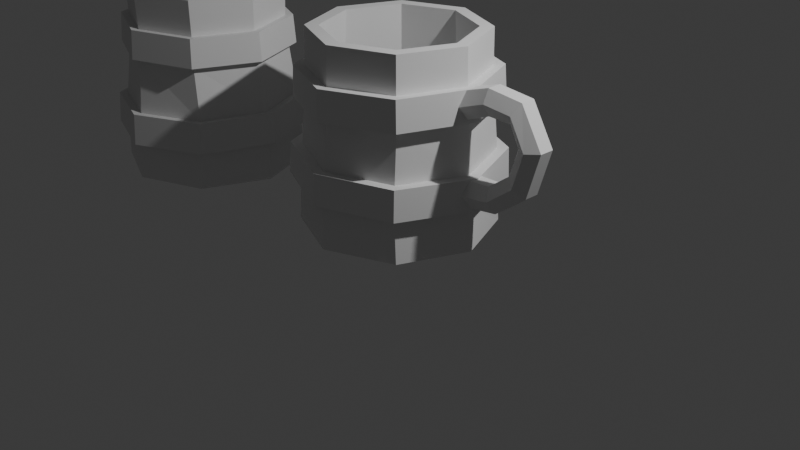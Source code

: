 # Source: Tankard.blend  (saved by Blender 4.4.32; exported with 4.5.12 LTS)
import bpy
from mathutils import Matrix  # noqa: F401  (used for matrix-valued properties, if any)

bpy.ops.wm.read_factory_settings(use_empty=True)
scene = bpy.context.scene
scene.name = 'Scene'

# ---- collections
col_collection = bpy.data.collections.new('Collection'); scene.collection.children.link(col_collection)

# ---- world
world_world = bpy.data.worlds.new('World'); scene.world = world_world
world_world.use_nodes = True; world_world.node_tree.nodes.clear()
_N = world_world.node_tree.nodes; _L = world_world.node_tree.links
n0 = _N.new('ShaderNodeOutputWorld'); n0.name = 'World Output'; n0.location = (300, 300)
n1 = _N.new('ShaderNodeBackground'); n1.name = 'Background'; n1.location = (10, 300)
n1.inputs[0].default_value = (0.05088, 0.05088, 0.05088, 1.0)
_L.new(n1.outputs[0], n0.inputs[0])
n0.is_active_output = True
world_world.color = (0.05088, 0.05088, 0.05088)
world_world.sun_shadow_jitter_overblur = 0.0

# ---- cameras
cam_camera = bpy.data.cameras.new('Camera')
cam_camera.clip_end = 100.0
cam_camera.ortho_scale = 7.314

# ---- lights
light_light = bpy.data.lights.new('Light', 'POINT')
light_light.energy = 1000.0
light_light.shadow_soft_size = 0.1

# ---- meshes
me_cylinder = bpy.data.meshes.new('Cylinder')
me_cylinder.from_pydata([(0.0, 1.0, 0.01041), (9.789e-10, 0.8686, 2.22), (0.7071, 0.7071, 0.01041), (0.6142, 0.6142, 2.22), (1.0, 0.0, 0.01041), (0.8686, 0.0, 2.22), (0.7071, -0.7071, 0.01041), (0.6142, -0.6142, 2.22), (0.0, -1.0, 0.01041), (9.789e-10, -0.8686, 2.22), (-0.7071, -0.7071, 0.01041), (-0.6142, -0.6142, 2.22), (-1.0, 0.0, 0.01041), (-0.8686, 0.0, 2.22), (-0.7071, 0.7071, 0.01041), (-0.6142, 0.6142, 2.22), (-0.03867, 0.965, 0.4578), (-0.04002, 0.939, 0.8252), (-0.001482, 0.8775, 1.461), (0.0009151, 0.8524, 1.804), (0.6037, 0.6029, 1.798), (0.619, 0.6207, 1.454), (0.6419, 0.6926, 0.8326), (0.6622, 0.7118, 0.4654), (0.8536, 0.0002156, 1.795), (0.8762, 0.0002893, 1.451), (0.9499, 0.03613, 0.8366), (0.9788, 0.03708, 0.4695), (0.6041, -0.6026, 1.798), (0.6194, -0.6203, 1.454), (0.7035, -0.6459, 0.8347), (0.7255, -0.6638, 0.4676), (0.001407, -0.8525, 1.804), (-0.0009755, -0.8774, 1.461), (0.04709, -0.9539, 0.8282), (0.05086, -0.9804, 0.4608), (-0.6014, -0.603, 1.81), (-0.6215, -0.6206, 1.467), (-0.6349, -0.7075, 0.8207), (-0.65, -0.7272, 0.4532), (-0.8512, -0.0002802, 1.813), (-0.8787, -0.0002211, 1.47), (-0.9429, -0.051, 0.8168), (-0.9666, -0.05247, 0.4492), (-0.6018, 0.6026, 1.811), (-0.6218, 0.6203, 1.468), (-0.6965, 0.631, 0.8187), (-0.7133, 0.6484, 0.4511), (-0.04291, 1.056, 0.4674), (-0.04426, 1.03, 0.8349), (-0.00144, 0.9639, 1.471), (0.0009577, 0.9388, 1.814), (0.6649, 0.664, 1.807), (0.6802, 0.6818, 1.463), (0.703, 0.7596, 0.843), (0.7233, 0.7788, 0.4758), (0.94, 0.0002389, 1.804), (0.9627, 0.0003126, 1.46), (1.041, 0.04031, 0.8473), (1.069, 0.04126, 0.4802), (0.6653, -0.6637, 1.807), (0.6806, -0.6813, 1.463), (0.7705, -0.707, 0.8453), (0.7925, -0.725, 0.4781), (0.0015, -0.9389, 1.814), (-0.000883, -0.9638, 1.47), (0.0512, -1.045, 0.8381), (0.05496, -1.071, 0.4707), (-0.6624, -0.6641, 1.821), (-0.6825, -0.6817, 1.478), (-0.6961, -0.7745, 0.8299), (-0.7112, -0.7942, 0.4624), (-0.9376, -0.0003072, 1.824), (-0.965, -0.0002481, 1.481), (-1.034, -0.05517, 0.8256), (-1.057, -0.05664, 0.458), (-0.6628, 0.6636, 1.821), (-0.6829, 0.6814, 1.478), (-0.7636, 0.6921, 0.8277), (-0.7804, 0.7096, 0.4601), (3.987e-08, 0.7264, 2.22), (0.5136, 0.5136, 2.22), (0.7264, 4.881e-09, 2.22), (0.5136, -0.5136, 2.22), (3.987e-08, -0.7264, 2.22), (-0.5136, -0.5136, 2.22), (-0.7264, 4.881e-09, 2.22), (-0.5136, 0.5136, 2.22), (6.514e-09, 0.8484, 0.2266), (0.5999, 0.5999, 0.2266), (0.8484, 5.701e-09, 0.2266), (0.5999, -0.5999, 0.2266), (6.514e-09, -0.8484, 0.2266), (-0.5999, -0.5999, 0.2266), (-0.8484, 5.701e-09, 0.2266), (-0.5999, 0.5999, 0.2266)], [], [(19, 1, 3, 20), (20, 3, 5, 24), (24, 5, 7, 28), (28, 7, 9, 32), (32, 9, 11, 36), (36, 11, 13, 40), (79, 78, 49, 48), (40, 13, 15, 44), (44, 15, 1, 19), (0, 2, 4, 6, 8, 10, 12, 14), (14, 47, 16, 0), (35, 31, 63, 67), (46, 45, 18, 17), (17, 22, 54, 49), (12, 43, 47, 14), (18, 45, 77, 50), (42, 41, 45, 46), (32, 36, 68, 64), (10, 39, 43, 12), (23, 16, 48, 55), (38, 37, 41, 42), (46, 17, 49, 78), (8, 35, 39, 10), (37, 33, 65, 69), (34, 33, 37, 38), (20, 24, 56, 52), (6, 31, 35, 8), (16, 47, 79, 48), (30, 29, 33, 34), (34, 38, 70, 66), (4, 27, 31, 6), (25, 21, 53, 57), (26, 25, 29, 30), (39, 35, 67, 71), (2, 23, 27, 4), (22, 26, 58, 54), (22, 21, 25, 26), (36, 40, 72, 68), (0, 16, 23, 2), (27, 23, 55, 59), (17, 18, 21, 22), (41, 37, 69, 73), (77, 76, 51, 50), (75, 74, 78, 79), (73, 72, 76, 77), (71, 70, 74, 75), (69, 68, 72, 73), (67, 66, 70, 71), (65, 64, 68, 69), (63, 62, 66, 67), (61, 60, 64, 65), (59, 58, 62, 63), (57, 56, 60, 61), (55, 54, 58, 59), (53, 52, 56, 57), (48, 49, 54, 55), (50, 51, 52, 53), (44, 19, 51, 76), (21, 18, 50, 53), (30, 34, 66, 62), (47, 43, 75, 79), (19, 20, 52, 51), (33, 29, 61, 65), (42, 46, 78, 74), (28, 32, 64, 60), (45, 41, 73, 77), (31, 27, 59, 63), (40, 44, 76, 72), (26, 30, 62, 58), (43, 39, 71, 75), (29, 25, 57, 61), (38, 42, 74, 70), (24, 28, 60, 56), (13, 11, 85, 86), (9, 7, 83, 84), (15, 13, 86, 87), (5, 3, 81, 82), (11, 9, 84, 85), (1, 15, 87, 80), (3, 1, 80, 81), (7, 5, 82, 83), (87, 86, 94, 95), (85, 84, 92, 93), (83, 82, 90, 91), (81, 80, 88, 89), (80, 87, 95, 88), (86, 85, 93, 94), (84, 83, 91, 92), (82, 81, 89, 90)])
_uv = me_cylinder.uv_layers.new(name='UVMap')
_uv.uv.foreach_set('vector', [1.0, 0.9, 1.0, 1.0, 0.875, 1.0, 0.875, 0.9, 0.875, 0.9, 0.875, 1.0, 0.75, 1.0, 0.75, 0.9, 0.75, 0.9, 0.75, 1.0, 0.625, 1.0, 0.625, 0.9, 0.625, 0.9, 0.625, 1.0, 0.5, 1.0, 0.5, 0.9, 0.5, 0.9, 0.5, 1.0, 0.375, 1.0, 0.375, 0.9, 0.375, 0.9, 0.375, 1.0, 0.25, 1.0, 0.25, 0.9, 0.125, 0.6, 0.125, 0.7, 0.0, 0.7, 0.0, 0.6, 0.25, 0.9, 0.25, 1.0, 0.125, 1.0, 0.125, 0.9, 0.125, 0.9, 0.125, 1.0, 0.0, 1.0, 0.0, 0.9, 0.75, 0.49, 0.9197, 0.4197, 0.99, 0.25, 0.9197, 0.08029, 0.75, 0.01, 0.5803, 0.08029, 0.51, 0.25, 0.5803, 0.4197, 0.125, 0.5, 0.125, 0.6, 0.0, 0.6, 0.0, 0.5, 0.5, 0.6, 0.625, 0.6, 0.625, 0.6, 0.5, 0.6, 0.125, 0.7, 0.125, 0.8, 0.0, 0.8, 0.0, 0.7, 1.0, 0.7, 0.875, 0.7, 0.875, 0.7, 1.0, 0.7, 0.25, 0.5, 0.25, 0.6, 0.125, 0.6, 0.125, 0.5, 0.0, 0.8, 0.125, 0.8, 0.125, 0.8, 0.0, 0.8, 0.25, 0.7, 0.25, 0.8, 0.125, 0.8, 0.125, 0.7, 0.5, 0.9, 0.375, 0.9, 0.375, 0.9, 0.5, 0.9, 0.375, 0.5, 0.375, 0.6, 0.25, 0.6, 0.25, 0.5, 0.875, 0.6, 1.0, 0.6, 1.0, 0.6, 0.875, 0.6, 0.375, 0.7, 0.375, 0.8, 0.25, 0.8, 0.25, 0.7, 0.125, 0.7, 0.0, 0.7, 0.0, 0.7, 0.125, 0.7, 0.5, 0.5, 0.5, 0.6, 0.375, 0.6, 0.375, 0.5, 0.375, 0.8, 0.5, 0.8, 0.5, 0.8, 0.375, 0.8, 0.5, 0.7, 0.5, 0.8, 0.375, 0.8, 0.375, 0.7, 0.875, 0.9, 0.75, 0.9, 0.75, 0.9, 0.875, 0.9, 0.625, 0.5, 0.625, 0.6, 0.5, 0.6, 0.5, 0.5, 0.0, 0.6, 0.125, 0.6, 0.125, 0.6, 0.0, 0.6, 0.625, 0.7, 0.625, 0.8, 0.5, 0.8, 0.5, 0.7, 0.5, 0.7, 0.375, 0.7, 0.375, 0.7, 0.5, 0.7, 0.75, 0.5, 0.75, 0.6, 0.625, 0.6, 0.625, 0.5, 0.75, 0.8, 0.875, 0.8, 0.875, 0.8, 0.75, 0.8, 0.75, 0.7, 0.75, 0.8, 0.625, 0.8, 0.625, 0.7, 0.375, 0.6, 0.5, 0.6, 0.5, 0.6, 0.375, 0.6, 0.875, 0.5, 0.875, 0.6, 0.75, 0.6, 0.75, 0.5, 0.875, 0.7, 0.75, 0.7, 0.75, 0.7, 0.875, 0.7, 0.875, 0.7, 0.875, 0.8, 0.75, 0.8, 0.75, 0.7, 0.375, 0.9, 0.25, 0.9, 0.25, 0.9, 0.375, 0.9, 1.0, 0.5, 1.0, 0.6, 0.875, 0.6, 0.875, 0.5, 0.75, 0.6, 0.875, 0.6, 0.875, 0.6, 0.75, 0.6, 1.0, 0.7, 1.0, 0.8, 0.875, 0.8, 0.875, 0.7, 0.25, 0.8, 0.375, 0.8, 0.375, 0.8, 0.25, 0.8, 0.125, 0.8, 0.125, 0.9, 0.0, 0.9, 0.0, 0.8, 0.25, 0.6, 0.25, 0.7, 0.125, 0.7, 0.125, 0.6, 0.25, 0.8, 0.25, 0.9, 0.125, 0.9, 0.125, 0.8, 0.375, 0.6, 0.375, 0.7, 0.25, 0.7, 0.25, 0.6, 0.375, 0.8, 0.375, 0.9, 0.25, 0.9, 0.25, 0.8, 0.5, 0.6, 0.5, 0.7, 0.375, 0.7, 0.375, 0.6, 0.5, 0.8, 0.5, 0.9, 0.375, 0.9, 0.375, 0.8, 0.625, 0.6, 0.625, 0.7, 0.5, 0.7, 0.5, 0.6, 0.625, 0.8, 0.625, 0.9, 0.5, 0.9, 0.5, 0.8, 0.75, 0.6, 0.75, 0.7, 0.625, 0.7, 0.625, 0.6, 0.75, 0.8, 0.75, 0.9, 0.625, 0.9, 0.625, 0.8, 0.875, 0.6, 0.875, 0.7, 0.75, 0.7, 0.75, 0.6, 0.875, 0.8, 0.875, 0.9, 0.75, 0.9, 0.75, 0.8, 1.0, 0.6, 1.0, 0.7, 0.875, 0.7, 0.875, 0.6, 1.0, 0.8, 1.0, 0.9, 0.875, 0.9, 0.875, 0.8, 0.125, 0.9, 0.0, 0.9, 0.0, 0.9, 0.125, 0.9, 0.875, 0.8, 1.0, 0.8, 1.0, 0.8, 0.875, 0.8, 0.625, 0.7, 0.5, 0.7, 0.5, 0.7, 0.625, 0.7, 0.125, 0.6, 0.25, 0.6, 0.25, 0.6, 0.125, 0.6, 1.0, 0.9, 0.875, 0.9, 0.875, 0.9, 1.0, 0.9, 0.5, 0.8, 0.625, 0.8, 0.625, 0.8, 0.5, 0.8, 0.25, 0.7, 0.125, 0.7, 0.125, 0.7, 0.25, 0.7, 0.625, 0.9, 0.5, 0.9, 0.5, 0.9, 0.625, 0.9, 0.125, 0.8, 0.25, 0.8, 0.25, 0.8, 0.125, 0.8, 0.625, 0.6, 0.75, 0.6, 0.75, 0.6, 0.625, 0.6, 0.25, 0.9, 0.125, 0.9, 0.125, 0.9, 0.25, 0.9, 0.75, 0.7, 0.625, 0.7, 0.625, 0.7, 0.75, 0.7, 0.25, 0.6, 0.375, 0.6, 0.375, 0.6, 0.25, 0.6, 0.625, 0.8, 0.75, 0.8, 0.75, 0.8, 0.625, 0.8, 0.375, 0.7, 0.25, 0.7, 0.25, 0.7, 0.375, 0.7, 0.75, 0.9, 0.625, 0.9, 0.625, 0.9, 0.75, 0.9, 0.25, 1.0, 0.375, 1.0, 0.375, 1.0, 0.25, 1.0, 0.5, 1.0, 0.625, 1.0, 0.625, 1.0, 0.5, 1.0, 0.125, 1.0, 0.25, 1.0, 0.25, 1.0, 0.125, 1.0, 0.75, 1.0, 0.875, 1.0, 0.875, 1.0, 0.75, 1.0, 0.375, 1.0, 0.5, 1.0, 0.5, 1.0, 0.375, 1.0, 0.0, 1.0, 0.125, 1.0, 0.125, 1.0, 0.0, 1.0, 0.875, 1.0, 1.0, 1.0, 1.0, 1.0, 0.875, 1.0, 0.625, 1.0, 0.75, 1.0, 0.75, 1.0, 0.625, 1.0, 0.125, 1.0, 0.25, 1.0, 0.25, 1.0, 0.125, 1.0, 0.375, 1.0, 0.5, 1.0, 0.5, 1.0, 0.375, 1.0, 0.625, 1.0, 0.75, 1.0, 0.75, 1.0, 0.625, 1.0, 0.875, 1.0, 1.0, 1.0, 1.0, 1.0, 0.875, 1.0, 0.0, 1.0, 0.125, 1.0, 0.125, 1.0, 0.0, 1.0, 0.25, 1.0, 0.375, 1.0, 0.375, 1.0, 0.25, 1.0, 0.5, 1.0, 0.625, 1.0, 0.625, 1.0, 0.5, 1.0, 0.75, 1.0, 0.875, 1.0, 0.875, 1.0, 0.75, 1.0])
me_cylinder.update()
me_cylinder_001 = bpy.data.meshes.new('Cylinder.001')
me_cylinder_001.from_pydata([(0.0, 1.0, -1.0), (8.219e-10, 0.8897, 1.0), (0.7071, 0.7071, -1.0), (0.6291, 0.6291, 1.0), (1.0, 0.0, -1.0), (0.8897, 0.0, 1.0), (0.7071, -0.7071, -1.0), (0.6291, -0.6291, 1.0), (0.0, -1.0, -1.0), (8.219e-10, -0.8897, 1.0), (-0.7071, -0.7071, -1.0), (-0.6291, -0.6291, 1.0), (-1.0, 0.0, -1.0), (-0.8897, 0.0, 1.0), (-0.7071, 0.7071, -1.0), (-0.6291, 0.6291, 1.0), (-0.7138, -0.7158, 0.6093), (-0.7216, -0.7276, 0.2928), (-0.765, -0.7456, -0.1807), (-0.782, -0.7579, -0.5035), (-1.011, -0.003201, 0.6067), (-1.024, -0.002408, 0.2901), (-1.068, 0.01582, -0.1777), (-1.089, 0.01529, -0.5005), (-0.000523, 1.027, 0.3083), (-0.005245, 1.008, 0.6246), (-0.7178, 0.711, 0.613), (-0.7256, 0.7244, 0.2966), (0.0131, 1.087, -0.5205), (0.018, 1.071, -0.1975), (-0.7433, 0.7682, -0.1847), (-0.7599, 0.7793, -0.5075), (0.01626, 0.9563, -0.2031), (0.01136, 0.972, -0.5261), (-0.004838, 0.8964, 0.618), (-0.0001153, 0.9151, 0.3017), (0.6473, 0.6489, 0.3108), (0.63, 0.6355, 0.6269), (0.6948, 0.6773, -0.5363), (0.6881, 0.6665, -0.213), (0.917, 0.002942, 0.3131), (0.8944, 0.002051, 0.6292), (0.9697, -0.01441, -0.539), (0.9583, -0.0134, -0.2157), (0.6509, -0.6445, 0.3074), (0.6335, -0.6328, 0.6235), (0.675, -0.6979, -0.5327), (0.6686, -0.6853, -0.2095), (0.004983, -0.9142, 0.2969), (0.0001609, -0.8972, 0.6133), (-0.01659, -0.9728, -0.521), (-0.01122, -0.9555, -0.1981), (-0.6424, -0.6481, 0.2879), (-0.6346, -0.6363, 0.6044), (-0.7, -0.6781, -0.5109), (-0.683, -0.6658, -0.1881), (-0.9121, -0.002083, 0.2855), (-0.899, -0.002876, 0.6021), (-0.9749, 0.01362, -0.5081), (-0.9532, 0.01416, -0.1854), (-0.646, 0.6454, 0.2912), (-0.6382, 0.632, 0.6077), (-0.6803, 0.6971, -0.5145), (-0.6636, 0.686, -0.1916), (-0.01814, -1.087, -0.5149), (-0.01277, -1.07, -0.1919), (0.0052, -1.026, 0.3029), (0.0003781, -1.009, 0.6193), (0.7549, -0.78, -0.5279), (0.7485, -0.7674, -0.2047), (0.7303, -0.7236, 0.3147), (0.7129, -0.7119, 0.6308), (1.084, -0.01604, -0.5349), (1.073, -0.01503, -0.2117), (1.029, 0.003233, 0.3211), (1.006, 0.002342, 0.6372), (0.777, 0.7571, -0.5319), (0.7703, 0.7463, -0.2087), (0.7263, 0.7284, 0.3185), (0.7089, 0.715, 0.6346), (-4.461e-10, 0.7533, 1.0), (0.5327, 0.5327, 1.0), (0.7533, -1.142e-09, 1.0), (0.5327, -0.5327, 1.0), (-4.461e-10, -0.7533, 1.0), (-0.5327, -0.5327, 1.0), (-0.7533, -1.142e-09, 1.0), (-0.5327, 0.5327, 1.0), (-2.778e-09, 0.8678, -0.8429), (0.6136, 0.6136, -0.8429), (0.8678, -1.316e-09, -0.8429), (0.6136, -0.6136, -0.8429), (-2.778e-09, -0.8678, -0.8429), (-0.6136, -0.6136, -0.8429), (-0.8678, -1.316e-09, -0.8429), (-0.6136, 0.6136, -0.8429)], [], [(37, 3, 5, 41), (39, 36, 40, 43), (43, 40, 44, 47), (47, 44, 48, 51), (51, 48, 52, 55), (55, 52, 56, 59), (59, 56, 60, 63), (34, 1, 3, 37), (0, 2, 4, 6, 8, 10, 12, 14), (32, 35, 36, 39), (61, 15, 1, 34), (30, 29, 28, 31), (12, 58, 62, 14), (57, 13, 15, 61), (10, 54, 58, 12), (53, 11, 13, 57), (8, 50, 54, 10), (49, 9, 11, 53), (6, 46, 50, 8), (45, 7, 9, 49), (4, 42, 46, 6), (41, 5, 7, 45), (2, 38, 42, 4), (14, 62, 33, 0), (63, 60, 35, 32), (59, 63, 30, 22), (54, 50, 64, 19), (51, 55, 18, 65), (46, 42, 72, 68), (35, 60, 27, 24), (36, 35, 24, 78), (43, 47, 69, 73), (34, 37, 79, 25), (56, 52, 17, 21), (61, 34, 25, 26), (38, 33, 28, 76), (53, 57, 20, 16), (48, 44, 70, 66), (32, 39, 77, 29), (45, 49, 67, 71), (33, 62, 31, 28), (0, 33, 38, 2), (26, 25, 24, 27), (22, 30, 31, 23), (20, 26, 27, 21), (18, 22, 23, 19), (16, 20, 21, 17), (65, 18, 19, 64), (67, 16, 17, 66), (69, 65, 64, 68), (71, 67, 66, 70), (73, 69, 68, 72), (75, 71, 70, 74), (77, 73, 72, 76), (79, 75, 74, 78), (29, 77, 76, 28), (25, 79, 78, 24), (41, 45, 71, 75), (62, 58, 23, 31), (44, 40, 74, 70), (49, 53, 16, 67), (52, 48, 66, 17), (57, 61, 26, 20), (39, 43, 73, 77), (60, 56, 21, 27), (42, 38, 76, 72), (47, 51, 65, 69), (63, 32, 29, 30), (50, 46, 68, 64), (55, 59, 22, 18), (37, 41, 75, 79), (58, 54, 19, 23), (40, 36, 78, 74), (11, 9, 84, 85), (1, 15, 87, 80), (3, 1, 80, 81), (7, 5, 82, 83), (13, 11, 85, 86), (9, 7, 83, 84), (15, 13, 86, 87), (5, 3, 81, 82), (86, 85, 93, 94), (84, 83, 91, 92), (82, 81, 89, 90), (87, 86, 94, 95), (85, 84, 92, 93), (83, 82, 90, 91), (81, 80, 88, 89), (80, 87, 95, 88)])
_uv = me_cylinder_001.uv_layers.new(name='UVMap')
_uv.uv.foreach_set('vector', [0.875, 0.8829, 0.875, 1.0, 0.75, 1.0, 0.75, 0.8829, 0.875, 0.6995, 0.875, 0.8005, 0.75, 0.8005, 0.75, 0.6995, 0.75, 0.6995, 0.75, 0.8005, 0.625, 0.8005, 0.625, 0.6995, 0.625, 0.6995, 0.625, 0.8005, 0.5, 0.8005, 0.5, 0.6995, 0.5, 0.6995, 0.5, 0.8005, 0.375, 0.8005, 0.375, 0.6995, 0.375, 0.6995, 0.375, 0.8005, 0.25, 0.8005, 0.25, 0.6995, 0.25, 0.6995, 0.25, 0.8005, 0.125, 0.8005, 0.125, 0.6995, 1.0, 0.8829, 1.0, 1.0, 0.875, 1.0, 0.875, 0.8829, 0.75, 0.49, 0.9197, 0.4197, 0.99, 0.25, 0.9197, 0.08029, 0.75, 0.01, 0.5803, 0.08029, 0.51, 0.25, 0.5803, 0.4197, 1.0, 0.6995, 1.0, 0.8005, 0.875, 0.8005, 0.875, 0.6995, 0.125, 0.8829, 0.125, 1.0, 0.0, 1.0, 0.0, 0.8829, 0.125, 0.6995, 0.0, 0.6995, 0.0, 0.6245, 0.125, 0.6245, 0.25, 0.5, 0.25, 0.6245, 0.125, 0.6245, 0.125, 0.5, 0.25, 0.8829, 0.25, 1.0, 0.125, 1.0, 0.125, 0.8829, 0.375, 0.5, 0.375, 0.6245, 0.25, 0.6245, 0.25, 0.5, 0.375, 0.8829, 0.375, 1.0, 0.25, 1.0, 0.25, 0.8829, 0.5, 0.5, 0.5, 0.6245, 0.375, 0.6245, 0.375, 0.5, 0.5, 0.8829, 0.5, 1.0, 0.375, 1.0, 0.375, 0.8829, 0.625, 0.5, 0.625, 0.6245, 0.5, 0.6245, 0.5, 0.5, 0.625, 0.8829, 0.625, 1.0, 0.5, 1.0, 0.5, 0.8829, 0.75, 0.5, 0.75, 0.6245, 0.625, 0.6245, 0.625, 0.5, 0.75, 0.8829, 0.75, 1.0, 0.625, 1.0, 0.625, 0.8829, 0.875, 0.5, 0.875, 0.6245, 0.75, 0.6245, 0.75, 0.5, 0.125, 0.5, 0.125, 0.6245, 0.0, 0.6245, 0.0, 0.5, 0.125, 0.6995, 0.125, 0.8005, 0.0, 0.8005, 0.0, 0.6995, 0.25, 0.6995, 0.125, 0.6995, 0.125, 0.6995, 0.25, 0.6995, 0.375, 0.6245, 0.5, 0.6245, 0.5, 0.6245, 0.375, 0.6245, 0.5, 0.6995, 0.375, 0.6995, 0.375, 0.6995, 0.5, 0.6995, 0.625, 0.6245, 0.75, 0.6245, 0.75, 0.6245, 0.625, 0.6245, 0.0, 0.8005, 0.125, 0.8005, 0.125, 0.8005, 0.0, 0.8005, 0.875, 0.8005, 1.0, 0.8005, 1.0, 0.8005, 0.875, 0.8005, 0.75, 0.6995, 0.625, 0.6995, 0.625, 0.6995, 0.75, 0.6995, 1.0, 0.8829, 0.875, 0.8829, 0.875, 0.8829, 1.0, 0.8829, 0.25, 0.8005, 0.375, 0.8005, 0.375, 0.8005, 0.25, 0.8005, 0.125, 0.8829, 0.0, 0.8829, 0.0, 0.8829, 0.125, 0.8829, 0.875, 0.6245, 1.0, 0.6245, 1.0, 0.6245, 0.875, 0.6245, 0.375, 0.8829, 0.25, 0.8829, 0.25, 0.8829, 0.375, 0.8829, 0.5, 0.8005, 0.625, 0.8005, 0.625, 0.8005, 0.5, 0.8005, 1.0, 0.6995, 0.875, 0.6995, 0.875, 0.6995, 1.0, 0.6995, 0.625, 0.8829, 0.5, 0.8829, 0.5, 0.8829, 0.625, 0.8829, 0.0, 0.6245, 0.125, 0.6245, 0.125, 0.6245, 0.0, 0.6245, 1.0, 0.5, 1.0, 0.6245, 0.875, 0.6245, 0.875, 0.5, 0.125, 0.8829, 0.0, 0.8829, 0.0, 0.8005, 0.125, 0.8005, 0.25, 0.6995, 0.125, 0.6995, 0.125, 0.6245, 0.25, 0.6245, 0.25, 0.8829, 0.125, 0.8829, 0.125, 0.8005, 0.25, 0.8005, 0.375, 0.6995, 0.25, 0.6995, 0.25, 0.6245, 0.375, 0.6245, 0.375, 0.8829, 0.25, 0.8829, 0.25, 0.8005, 0.375, 0.8005, 0.5, 0.6995, 0.375, 0.6995, 0.375, 0.6245, 0.5, 0.6245, 0.5, 0.8829, 0.375, 0.8829, 0.375, 0.8005, 0.5, 0.8005, 0.625, 0.6995, 0.5, 0.6995, 0.5, 0.6245, 0.625, 0.6245, 0.625, 0.8829, 0.5, 0.8829, 0.5, 0.8005, 0.625, 0.8005, 0.75, 0.6995, 0.625, 0.6995, 0.625, 0.6245, 0.75, 0.6245, 0.75, 0.8829, 0.625, 0.8829, 0.625, 0.8005, 0.75, 0.8005, 0.875, 0.6995, 0.75, 0.6995, 0.75, 0.6245, 0.875, 0.6245, 0.875, 0.8829, 0.75, 0.8829, 0.75, 0.8005, 0.875, 0.8005, 1.0, 0.6995, 0.875, 0.6995, 0.875, 0.6245, 1.0, 0.6245, 1.0, 0.8829, 0.875, 0.8829, 0.875, 0.8005, 1.0, 0.8005, 0.75, 0.8829, 0.625, 0.8829, 0.625, 0.8829, 0.75, 0.8829, 0.125, 0.6245, 0.25, 0.6245, 0.25, 0.6245, 0.125, 0.6245, 0.625, 0.8005, 0.75, 0.8005, 0.75, 0.8005, 0.625, 0.8005, 0.5, 0.8829, 0.375, 0.8829, 0.375, 0.8829, 0.5, 0.8829, 0.375, 0.8005, 0.5, 0.8005, 0.5, 0.8005, 0.375, 0.8005, 0.25, 0.8829, 0.125, 0.8829, 0.125, 0.8829, 0.25, 0.8829, 0.875, 0.6995, 0.75, 0.6995, 0.75, 0.6995, 0.875, 0.6995, 0.125, 0.8005, 0.25, 0.8005, 0.25, 0.8005, 0.125, 0.8005, 0.75, 0.6245, 0.875, 0.6245, 0.875, 0.6245, 0.75, 0.6245, 0.625, 0.6995, 0.5, 0.6995, 0.5, 0.6995, 0.625, 0.6995, 0.125, 0.6995, 0.0, 0.6995, 0.0, 0.6995, 0.125, 0.6995, 0.5, 0.6245, 0.625, 0.6245, 0.625, 0.6245, 0.5, 0.6245, 0.375, 0.6995, 0.25, 0.6995, 0.25, 0.6995, 0.375, 0.6995, 0.875, 0.8829, 0.75, 0.8829, 0.75, 0.8829, 0.875, 0.8829, 0.25, 0.6245, 0.375, 0.6245, 0.375, 0.6245, 0.25, 0.6245, 0.75, 0.8005, 0.875, 0.8005, 0.875, 0.8005, 0.75, 0.8005, 0.375, 1.0, 0.5, 1.0, 0.5, 1.0, 0.375, 1.0, 0.0, 1.0, 0.125, 1.0, 0.125, 1.0, 0.0, 1.0, 0.875, 1.0, 1.0, 1.0, 1.0, 1.0, 0.875, 1.0, 0.625, 1.0, 0.75, 1.0, 0.75, 1.0, 0.625, 1.0, 0.25, 1.0, 0.375, 1.0, 0.375, 1.0, 0.25, 1.0, 0.5, 1.0, 0.625, 1.0, 0.625, 1.0, 0.5, 1.0, 0.125, 1.0, 0.25, 1.0, 0.25, 1.0, 0.125, 1.0, 0.75, 1.0, 0.875, 1.0, 0.875, 1.0, 0.75, 1.0, 0.25, 1.0, 0.375, 1.0, 0.375, 1.0, 0.25, 1.0, 0.5, 1.0, 0.625, 1.0, 0.625, 1.0, 0.5, 1.0, 0.75, 1.0, 0.875, 1.0, 0.875, 1.0, 0.75, 1.0, 0.125, 1.0, 0.25, 1.0, 0.25, 1.0, 0.125, 1.0, 0.375, 1.0, 0.5, 1.0, 0.5, 1.0, 0.375, 1.0, 0.625, 1.0, 0.75, 1.0, 0.75, 1.0, 0.625, 1.0, 0.875, 1.0, 1.0, 1.0, 1.0, 1.0, 0.875, 1.0, 0.0, 1.0, 0.125, 1.0, 0.125, 1.0, 0.0, 1.0])
me_cylinder_001.update()
me_cylinder_002 = bpy.data.meshes.new('Cylinder.002')
me_cylinder_002.from_pydata([(-0.0001854, 0.8042, -0.8503), (-0.09752, 0.7537, 1.196), (0.6961, 0.4023, -0.8505), (0.5297, 0.3759, 1.048), (0.6961, -0.4023, -0.8505), (0.5297, -0.3759, 1.048), (-0.0001854, -0.8042, -0.8503), (-0.09752, -0.7537, 1.196), (-0.6962, -0.4022, -0.8504), (-0.7401, -0.3825, 1.339), (-0.6962, 0.4022, -0.8504), (-0.7401, 0.3825, 1.339), (0.9363, 0.3499, 2.222), (0.4906, 0.7565, 2.67), (0.9363, -0.3499, 2.222), (0.4906, -0.7565, 2.67), (0.005048, -0.3885, 3.153), (0.005048, 0.3885, 3.153), (2.061, 0.3616, 2.418), (2.168, 0.7555, 3.04), (2.061, -0.3616, 2.418), (2.168, -0.7555, 3.04), (2.287, -0.3886, 3.707), (2.287, 0.3886, 3.707), (3.294, 0.3666, 1.538), (3.796, 0.7545, 1.929), (3.294, -0.3666, 1.538), (3.796, -0.7545, 1.929), (4.327, -0.386, 2.339), (4.327, 0.386, 2.339), (3.786, 0.3671, 0.1536), (4.423, 0.7543, 0.2129), (3.786, -0.3671, 0.1536), (4.423, -0.7542, 0.2129), (5.088, -0.3841, 0.2722), (5.088, 0.3841, 0.2722), (3.452, 0.4028, -1.191), (4.137, 0.8038, -1.306), (3.452, -0.4028, -1.191), (4.137, -0.8038, -1.306), (4.822, -0.4024, -1.423), (4.822, 0.4024, -1.423)], [], [(0, 1, 3, 2), (2, 3, 5, 4), (4, 5, 7, 6), (6, 7, 9, 8), (3, 1, 13, 12), (8, 9, 11, 10), (10, 11, 1, 0), (0, 2, 4, 6, 8, 10), (13, 17, 23, 19), (7, 5, 14, 15), (1, 11, 17, 13), (9, 7, 15, 16), (5, 3, 12, 14), (11, 9, 16, 17), (23, 22, 28, 29), (16, 15, 21, 22), (14, 12, 18, 20), (17, 16, 22, 23), (15, 14, 20, 21), (12, 13, 19, 18), (28, 27, 33, 34), (21, 20, 26, 27), (18, 19, 25, 24), (19, 23, 29, 25), (22, 21, 27, 28), (20, 18, 24, 26), (33, 32, 38, 39), (26, 24, 30, 32), (29, 28, 34, 35), (27, 26, 32, 33), (24, 25, 31, 30), (25, 29, 35, 31), (36, 37, 41, 40, 39, 38), (30, 31, 37, 36), (31, 35, 41, 37), (34, 33, 39, 40), (32, 30, 36, 38), (35, 34, 40, 41)])
_uv = me_cylinder_002.uv_layers.new(name='UVMap')
_uv.uv.foreach_set('vector', [1.0, 0.5, 1.0, 1.0, 0.8333, 1.0, 0.8333, 0.5, 0.8333, 0.5, 0.8333, 1.0, 0.6667, 1.0, 0.6667, 0.5, 0.6667, 0.5, 0.6667, 1.0, 0.5, 1.0, 0.5, 0.5, 0.5, 0.5, 0.5, 1.0, 0.3333, 1.0, 0.3333, 0.5, 0.8333, 1.0, 1.0, 1.0, 1.0, 1.0, 0.8333, 1.0, 0.3333, 0.5, 0.3333, 1.0, 0.1667, 1.0, 0.1667, 0.5, 0.1667, 0.5, 0.1667, 1.0, -8.941e-08, 1.0, -8.941e-08, 0.5, 0.75, 0.49, 0.9578, 0.37, 0.9578, 0.13, 0.75, 0.01, 0.5422, 0.13, 0.5422, 0.37, -8.941e-08, 1.0, 0.1667, 1.0, 0.1667, 1.0, -8.941e-08, 1.0, 0.5, 1.0, 0.6667, 1.0, 0.6667, 1.0, 0.5, 1.0, -8.941e-08, 1.0, 0.1667, 1.0, 0.1667, 1.0, -8.941e-08, 1.0, 0.3333, 1.0, 0.5, 1.0, 0.5, 1.0, 0.3333, 1.0, 0.6667, 1.0, 0.8333, 1.0, 0.8333, 1.0, 0.6667, 1.0, 0.1667, 1.0, 0.3333, 1.0, 0.3333, 1.0, 0.1667, 1.0, 0.1667, 1.0, 0.3333, 1.0, 0.3333, 1.0, 0.1667, 1.0, 0.3333, 1.0, 0.5, 1.0, 0.5, 1.0, 0.3333, 1.0, 0.6667, 1.0, 0.8333, 1.0, 0.8333, 1.0, 0.6667, 1.0, 0.1667, 1.0, 0.3333, 1.0, 0.3333, 1.0, 0.1667, 1.0, 0.5, 1.0, 0.6667, 1.0, 0.6667, 1.0, 0.5, 1.0, 0.8333, 1.0, 1.0, 1.0, 1.0, 1.0, 0.8333, 1.0, 0.3333, 1.0, 0.5, 1.0, 0.5, 1.0, 0.3333, 1.0, 0.5, 1.0, 0.6667, 1.0, 0.6667, 1.0, 0.5, 1.0, 0.8333, 1.0, 1.0, 1.0, 1.0, 1.0, 0.8333, 1.0, -8.941e-08, 1.0, 0.1667, 1.0, 0.1667, 1.0, -8.941e-08, 1.0, 0.3333, 1.0, 0.5, 1.0, 0.5, 1.0, 0.3333, 1.0, 0.6667, 1.0, 0.8333, 1.0, 0.8333, 1.0, 0.6667, 1.0, 0.5, 1.0, 0.6667, 1.0, 0.6667, 1.0, 0.5, 1.0, 0.6667, 1.0, 0.8333, 1.0, 0.8333, 1.0, 0.6667, 1.0, 0.1667, 1.0, 0.3333, 1.0, 0.3333, 1.0, 0.1667, 1.0, 0.5, 1.0, 0.6667, 1.0, 0.6667, 1.0, 0.5, 1.0, 0.8333, 1.0, 1.0, 1.0, 1.0, 1.0, 0.8333, 1.0, -8.941e-08, 1.0, 0.1667, 1.0, 0.1667, 1.0, -8.941e-08, 1.0, 0.4578, 0.37, 0.25, 0.49, 0.04215, 0.37, 0.04215, 0.13, 0.25, 0.01, 0.4578, 0.13, 0.8333, 1.0, 1.0, 1.0, 1.0, 1.0, 0.8333, 1.0, -8.941e-08, 1.0, 0.1667, 1.0, 0.1667, 1.0, -8.941e-08, 1.0, 0.3333, 1.0, 0.5, 1.0, 0.5, 1.0, 0.3333, 1.0, 0.6667, 1.0, 0.8333, 1.0, 0.8333, 1.0, 0.6667, 1.0, 0.1667, 1.0, 0.3333, 1.0, 0.3333, 1.0, 0.1667, 1.0])
me_cylinder_002.update()

# ---- objects
ob_light = bpy.data.objects.new('Light', light_light)
ob_camera = bpy.data.objects.new('Camera', cam_camera)
ob_4loops = bpy.data.objects.new('4Loops', me_cylinder)
ob_beveled = bpy.data.objects.new('Beveled', me_cylinder_001)
ob_cylinder = bpy.data.objects.new('Cylinder', me_cylinder_002)

# ---- transforms, parenting, visibility, modifiers, constraints
ob_light.location = (4.076, 1.005, 5.904)
ob_light.rotation_euler = (0.6503, 0.05522, 1.866)
ob_light.lock_rotations_4d = False
ob_light.empty_display_type = 'ARROWS'
ob_light.color = (0.0, 0.0, 0.0, 0.0)
ob_light.lineart.crease_threshold = 0.0
ob_camera.location = (7.359, -6.926, 4.958)
ob_camera.rotation_euler = (1.109, 0.0, 0.8149)
ob_camera.lock_rotations_4d = False
ob_camera.empty_display_type = 'ARROWS'
ob_camera.color = (0.0, 0.0, 0.0, 0.0)
ob_camera.display_type = 'WIRE'
ob_camera.lineart.crease_threshold = 0.0
ob_4loops.location = (-2.698, -0.3312, -0.0153)
ob_4loops.scale = (1.0, 1.0, 0.9124)
ob_beveled.location = (0.0, 0.0, 1.009)
ob_cylinder.location = (1.011, -0.01041, 1.509)
ob_cylinder.rotation_euler = (3.219e-07, 1.272, 4.361e-07)
ob_cylinder.scale = (0.1988, 0.1988, 0.1988)

# ---- collection membership
col_collection.objects.link(ob_light)
col_collection.objects.link(ob_camera)
col_collection.objects.link(ob_4loops)
col_collection.objects.link(ob_beveled)
col_collection.objects.link(ob_cylinder)

# ---- scene / render settings (as saved in the file)
scene.camera = ob_camera
scene.frame_start = 1; scene.frame_end = 250; scene.frame_set(1)
scene.render.engine = 'BLENDER_EEVEE_NEXT'
bpy.context.view_layer.update()
